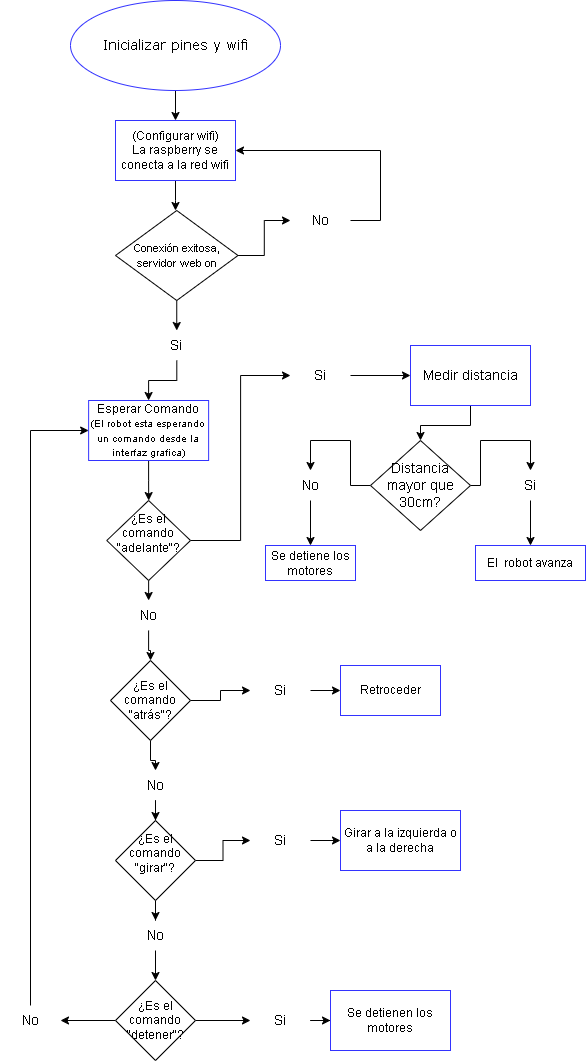

The diagram above was exported from draw.io. Its source (the exported page's mxGraphModel, read from the mxfile embedded in the PNG):
<mxGraphModel dx="1050" dy="565" grid="1" gridSize="10" guides="1" tooltips="1" connect="1" arrows="1" fold="1" page="1" pageScale="1" pageWidth="827" pageHeight="1169" background="#FFFFFF" math="0" shadow="0">
  <root>
    <mxCell id="0" />
    <mxCell id="1" parent="0" />
    <mxCell id="oKfOzFkdg-_Ju1RhtTay-3" style="edgeStyle=orthogonalEdgeStyle;rounded=0;orthogonalLoop=1;jettySize=auto;html=1;exitX=0.5;exitY=1;exitDx=0;exitDy=0;" edge="1" parent="1" source="oKfOzFkdg-_Ju1RhtTay-1" target="oKfOzFkdg-_Ju1RhtTay-2">
      <mxGeometry relative="1" as="geometry">
        <Array as="points">
          <mxPoint x="385" y="220" />
          <mxPoint x="385" y="220" />
        </Array>
      </mxGeometry>
    </mxCell>
    <mxCell id="oKfOzFkdg-_Ju1RhtTay-1" value="&lt;font face=&quot;Verdana&quot; style=&quot;font-size: 14px;&quot;&gt;Inicializar pines y wifi&lt;/font&gt;" style="ellipse;whiteSpace=wrap;html=1;strokeColor=#3333FF;" vertex="1" parent="1">
      <mxGeometry x="280" y="90" width="210" height="90" as="geometry" />
    </mxCell>
    <mxCell id="oKfOzFkdg-_Ju1RhtTay-7" style="edgeStyle=orthogonalEdgeStyle;rounded=0;orthogonalLoop=1;jettySize=auto;html=1;" edge="1" parent="1" source="oKfOzFkdg-_Ju1RhtTay-2">
      <mxGeometry relative="1" as="geometry">
        <mxPoint x="385" y="300" as="targetPoint" />
        <Array as="points">
          <mxPoint x="385" y="290" />
        </Array>
      </mxGeometry>
    </mxCell>
    <mxCell id="oKfOzFkdg-_Ju1RhtTay-2" value="(Configurar wifi)&lt;div&gt;La raspberry se conecta a la red wifi&lt;/div&gt;" style="rounded=0;whiteSpace=wrap;html=1;strokeColor=#3333FF;" vertex="1" parent="1">
      <mxGeometry x="325" y="210" width="120" height="60" as="geometry" />
    </mxCell>
    <mxCell id="oKfOzFkdg-_Ju1RhtTay-5" style="edgeStyle=orthogonalEdgeStyle;rounded=0;orthogonalLoop=1;jettySize=auto;html=1;" edge="1" parent="1" source="oKfOzFkdg-_Ju1RhtTay-4" target="oKfOzFkdg-_Ju1RhtTay-6">
      <mxGeometry relative="1" as="geometry">
        <mxPoint x="470" y="360" as="targetPoint" />
      </mxGeometry>
    </mxCell>
    <mxCell id="oKfOzFkdg-_Ju1RhtTay-15" style="edgeStyle=orthogonalEdgeStyle;rounded=0;orthogonalLoop=1;jettySize=auto;html=1;exitX=0.5;exitY=1;exitDx=0;exitDy=0;entryX=0.5;entryY=0;entryDx=0;entryDy=0;" edge="1" parent="1" source="oKfOzFkdg-_Ju1RhtTay-4" target="oKfOzFkdg-_Ju1RhtTay-14">
      <mxGeometry relative="1" as="geometry" />
    </mxCell>
    <mxCell id="oKfOzFkdg-_Ju1RhtTay-4" value="&lt;font style=&quot;font-size: 11px;&quot;&gt;Conexión exitosa, servidor web on&lt;/font&gt;" style="rhombus;whiteSpace=wrap;html=1;" vertex="1" parent="1">
      <mxGeometry x="325" y="300" width="122.5" height="90" as="geometry" />
    </mxCell>
    <mxCell id="oKfOzFkdg-_Ju1RhtTay-23" style="edgeStyle=orthogonalEdgeStyle;rounded=0;orthogonalLoop=1;jettySize=auto;html=1;entryX=1;entryY=0.5;entryDx=0;entryDy=0;" edge="1" parent="1" source="oKfOzFkdg-_Ju1RhtTay-6" target="oKfOzFkdg-_Ju1RhtTay-2">
      <mxGeometry relative="1" as="geometry">
        <Array as="points">
          <mxPoint x="590" y="310" />
          <mxPoint x="590" y="240" />
        </Array>
      </mxGeometry>
    </mxCell>
    <mxCell id="oKfOzFkdg-_Ju1RhtTay-6" value="&lt;font style=&quot;font-size: 14px;&quot;&gt;No&lt;/font&gt;" style="text;html=1;align=center;verticalAlign=middle;whiteSpace=wrap;rounded=0;" vertex="1" parent="1">
      <mxGeometry x="500" y="295" width="60" height="30" as="geometry" />
    </mxCell>
    <mxCell id="oKfOzFkdg-_Ju1RhtTay-25" value="" style="edgeStyle=orthogonalEdgeStyle;rounded=0;orthogonalLoop=1;jettySize=auto;html=1;" edge="1" parent="1" source="oKfOzFkdg-_Ju1RhtTay-14" target="oKfOzFkdg-_Ju1RhtTay-24">
      <mxGeometry relative="1" as="geometry" />
    </mxCell>
    <mxCell id="oKfOzFkdg-_Ju1RhtTay-14" value="&lt;font style=&quot;font-size: 14px;&quot;&gt;Si&lt;/font&gt;" style="text;html=1;align=center;verticalAlign=middle;whiteSpace=wrap;rounded=0;" vertex="1" parent="1">
      <mxGeometry x="356.25" y="420" width="60" height="30" as="geometry" />
    </mxCell>
    <mxCell id="oKfOzFkdg-_Ju1RhtTay-27" value="" style="edgeStyle=orthogonalEdgeStyle;rounded=0;orthogonalLoop=1;jettySize=auto;html=1;" edge="1" parent="1" source="oKfOzFkdg-_Ju1RhtTay-24" target="oKfOzFkdg-_Ju1RhtTay-26">
      <mxGeometry relative="1" as="geometry" />
    </mxCell>
    <mxCell id="oKfOzFkdg-_Ju1RhtTay-24" value="Esperar Comando&lt;div&gt;&lt;font style=&quot;font-size: 10px;&quot;&gt;(El robot esta esperando un comando desde la interfaz grafica)&lt;/font&gt;&lt;/div&gt;" style="whiteSpace=wrap;html=1;strokeColor=#3333FF;" vertex="1" parent="1">
      <mxGeometry x="298.13" y="490" width="120" height="60" as="geometry" />
    </mxCell>
    <mxCell id="oKfOzFkdg-_Ju1RhtTay-68" style="edgeStyle=orthogonalEdgeStyle;rounded=0;orthogonalLoop=1;jettySize=auto;html=1;exitX=1;exitY=0.5;exitDx=0;exitDy=0;entryX=0;entryY=0.5;entryDx=0;entryDy=0;" edge="1" parent="1" source="oKfOzFkdg-_Ju1RhtTay-26" target="oKfOzFkdg-_Ju1RhtTay-55">
      <mxGeometry relative="1" as="geometry" />
    </mxCell>
    <mxCell id="oKfOzFkdg-_Ju1RhtTay-73" style="edgeStyle=orthogonalEdgeStyle;rounded=0;orthogonalLoop=1;jettySize=auto;html=1;exitX=0.5;exitY=1;exitDx=0;exitDy=0;entryX=0.5;entryY=0;entryDx=0;entryDy=0;" edge="1" parent="1" source="oKfOzFkdg-_Ju1RhtTay-26" target="oKfOzFkdg-_Ju1RhtTay-36">
      <mxGeometry relative="1" as="geometry" />
    </mxCell>
    <mxCell id="oKfOzFkdg-_Ju1RhtTay-26" value="&#10;¿Es el comando &quot;adelante&quot;?&#10;&#10;" style="rhombus;whiteSpace=wrap;html=1;" vertex="1" parent="1">
      <mxGeometry x="316.26" y="590" width="83.75" height="80" as="geometry" />
    </mxCell>
    <mxCell id="oKfOzFkdg-_Ju1RhtTay-40" value="" style="edgeStyle=orthogonalEdgeStyle;rounded=0;orthogonalLoop=1;jettySize=auto;html=1;" edge="1" parent="1" source="oKfOzFkdg-_Ju1RhtTay-36" target="oKfOzFkdg-_Ju1RhtTay-39">
      <mxGeometry relative="1" as="geometry" />
    </mxCell>
    <mxCell id="oKfOzFkdg-_Ju1RhtTay-36" value="&lt;font style=&quot;font-size: 14px;&quot;&gt;No&lt;/font&gt;" style="text;html=1;align=center;verticalAlign=middle;whiteSpace=wrap;rounded=0;" vertex="1" parent="1">
      <mxGeometry x="328.13" y="690" width="60" height="30" as="geometry" />
    </mxCell>
    <mxCell id="oKfOzFkdg-_Ju1RhtTay-45" style="edgeStyle=orthogonalEdgeStyle;rounded=0;orthogonalLoop=1;jettySize=auto;html=1;exitX=1;exitY=0.5;exitDx=0;exitDy=0;" edge="1" parent="1" source="oKfOzFkdg-_Ju1RhtTay-39" target="oKfOzFkdg-_Ju1RhtTay-53">
      <mxGeometry relative="1" as="geometry">
        <mxPoint x="460" y="779.8571428571429" as="targetPoint" />
      </mxGeometry>
    </mxCell>
    <mxCell id="oKfOzFkdg-_Ju1RhtTay-74" style="edgeStyle=orthogonalEdgeStyle;rounded=0;orthogonalLoop=1;jettySize=auto;html=1;exitX=0.5;exitY=1;exitDx=0;exitDy=0;" edge="1" parent="1" source="oKfOzFkdg-_Ju1RhtTay-39" target="oKfOzFkdg-_Ju1RhtTay-43">
      <mxGeometry relative="1" as="geometry" />
    </mxCell>
    <mxCell id="oKfOzFkdg-_Ju1RhtTay-39" value="¿Es el comando &quot;atrás&quot;?" style="rhombus;whiteSpace=wrap;html=1;" vertex="1" parent="1">
      <mxGeometry x="320.01" y="750" width="80" height="80" as="geometry" />
    </mxCell>
    <mxCell id="oKfOzFkdg-_Ju1RhtTay-47" value="" style="edgeStyle=orthogonalEdgeStyle;rounded=0;orthogonalLoop=1;jettySize=auto;html=1;" edge="1" parent="1" source="oKfOzFkdg-_Ju1RhtTay-43" target="oKfOzFkdg-_Ju1RhtTay-46">
      <mxGeometry relative="1" as="geometry" />
    </mxCell>
    <mxCell id="oKfOzFkdg-_Ju1RhtTay-43" value="&lt;font style=&quot;font-size: 14px;&quot;&gt;No&lt;/font&gt;" style="text;html=1;align=center;verticalAlign=middle;whiteSpace=wrap;rounded=0;" vertex="1" parent="1">
      <mxGeometry x="335" y="860" width="60" height="30" as="geometry" />
    </mxCell>
    <mxCell id="oKfOzFkdg-_Ju1RhtTay-51" value="" style="edgeStyle=orthogonalEdgeStyle;rounded=0;orthogonalLoop=1;jettySize=auto;html=1;" edge="1" parent="1" source="oKfOzFkdg-_Ju1RhtTay-46" target="oKfOzFkdg-_Ju1RhtTay-48">
      <mxGeometry relative="1" as="geometry" />
    </mxCell>
    <mxCell id="oKfOzFkdg-_Ju1RhtTay-52" style="edgeStyle=orthogonalEdgeStyle;rounded=0;orthogonalLoop=1;jettySize=auto;html=1;exitX=1;exitY=0.5;exitDx=0;exitDy=0;" edge="1" parent="1" source="oKfOzFkdg-_Ju1RhtTay-46" target="oKfOzFkdg-_Ju1RhtTay-56">
      <mxGeometry relative="1" as="geometry">
        <mxPoint x="460" y="939.8333333333335" as="targetPoint" />
      </mxGeometry>
    </mxCell>
    <mxCell id="oKfOzFkdg-_Ju1RhtTay-46" value="&#10;¿Es el comando &quot;girar&quot;?&#10;&#10;" style="rhombus;whiteSpace=wrap;html=1;" vertex="1" parent="1">
      <mxGeometry x="325" y="910" width="80" height="80" as="geometry" />
    </mxCell>
    <mxCell id="oKfOzFkdg-_Ju1RhtTay-58" value="" style="edgeStyle=orthogonalEdgeStyle;rounded=0;orthogonalLoop=1;jettySize=auto;html=1;" edge="1" parent="1" source="oKfOzFkdg-_Ju1RhtTay-48" target="oKfOzFkdg-_Ju1RhtTay-57">
      <mxGeometry relative="1" as="geometry" />
    </mxCell>
    <mxCell id="oKfOzFkdg-_Ju1RhtTay-48" value="&lt;font style=&quot;font-size: 14px;&quot;&gt;No&lt;/font&gt;" style="text;html=1;align=center;verticalAlign=middle;whiteSpace=wrap;rounded=0;" vertex="1" parent="1">
      <mxGeometry x="335" y="1010" width="60" height="30" as="geometry" />
    </mxCell>
    <mxCell id="oKfOzFkdg-_Ju1RhtTay-87" value="" style="edgeStyle=orthogonalEdgeStyle;rounded=0;orthogonalLoop=1;jettySize=auto;html=1;" edge="1" parent="1" source="oKfOzFkdg-_Ju1RhtTay-53" target="oKfOzFkdg-_Ju1RhtTay-86">
      <mxGeometry relative="1" as="geometry" />
    </mxCell>
    <mxCell id="oKfOzFkdg-_Ju1RhtTay-53" value="&lt;font style=&quot;font-size: 14px;&quot;&gt;Si&lt;/font&gt;" style="text;html=1;align=center;verticalAlign=middle;whiteSpace=wrap;rounded=0;" vertex="1" parent="1">
      <mxGeometry x="460" y="765" width="60" height="30" as="geometry" />
    </mxCell>
    <mxCell id="oKfOzFkdg-_Ju1RhtTay-70" style="edgeStyle=orthogonalEdgeStyle;rounded=0;orthogonalLoop=1;jettySize=auto;html=1;exitX=1;exitY=0.5;exitDx=0;exitDy=0;entryX=0;entryY=0.5;entryDx=0;entryDy=0;" edge="1" parent="1" source="oKfOzFkdg-_Ju1RhtTay-55" target="oKfOzFkdg-_Ju1RhtTay-64">
      <mxGeometry relative="1" as="geometry" />
    </mxCell>
    <mxCell id="oKfOzFkdg-_Ju1RhtTay-55" value="&lt;font style=&quot;font-size: 14px;&quot;&gt;Si&lt;/font&gt;" style="text;html=1;align=center;verticalAlign=middle;whiteSpace=wrap;rounded=0;" vertex="1" parent="1">
      <mxGeometry x="500" y="450" width="60" height="30" as="geometry" />
    </mxCell>
    <mxCell id="oKfOzFkdg-_Ju1RhtTay-89" value="" style="edgeStyle=orthogonalEdgeStyle;rounded=0;orthogonalLoop=1;jettySize=auto;html=1;" edge="1" parent="1" source="oKfOzFkdg-_Ju1RhtTay-56" target="oKfOzFkdg-_Ju1RhtTay-88">
      <mxGeometry relative="1" as="geometry" />
    </mxCell>
    <mxCell id="oKfOzFkdg-_Ju1RhtTay-56" value="&lt;font style=&quot;font-size: 14px;&quot;&gt;Si&lt;/font&gt;" style="text;html=1;align=center;verticalAlign=middle;whiteSpace=wrap;rounded=0;" vertex="1" parent="1">
      <mxGeometry x="460" y="917.5" width="60" height="25" as="geometry" />
    </mxCell>
    <mxCell id="oKfOzFkdg-_Ju1RhtTay-59" style="edgeStyle=orthogonalEdgeStyle;rounded=0;orthogonalLoop=1;jettySize=auto;html=1;exitX=0;exitY=0.5;exitDx=0;exitDy=0;" edge="1" parent="1" source="oKfOzFkdg-_Ju1RhtTay-57" target="oKfOzFkdg-_Ju1RhtTay-60">
      <mxGeometry relative="1" as="geometry">
        <mxPoint x="290" y="1110" as="targetPoint" />
      </mxGeometry>
    </mxCell>
    <mxCell id="oKfOzFkdg-_Ju1RhtTay-92" style="edgeStyle=orthogonalEdgeStyle;rounded=0;orthogonalLoop=1;jettySize=auto;html=1;exitX=1;exitY=0.5;exitDx=0;exitDy=0;" edge="1" parent="1" source="oKfOzFkdg-_Ju1RhtTay-57" target="oKfOzFkdg-_Ju1RhtTay-91">
      <mxGeometry relative="1" as="geometry" />
    </mxCell>
    <mxCell id="oKfOzFkdg-_Ju1RhtTay-57" value="¿Es el comando &quot;detener&quot;?" style="rhombus;whiteSpace=wrap;html=1;" vertex="1" parent="1">
      <mxGeometry x="325" y="1070" width="80" height="80" as="geometry" />
    </mxCell>
    <mxCell id="oKfOzFkdg-_Ju1RhtTay-62" style="edgeStyle=orthogonalEdgeStyle;rounded=0;orthogonalLoop=1;jettySize=auto;html=1;exitX=0.5;exitY=0;exitDx=0;exitDy=0;entryX=0;entryY=0.5;entryDx=0;entryDy=0;" edge="1" parent="1" source="oKfOzFkdg-_Ju1RhtTay-60" target="oKfOzFkdg-_Ju1RhtTay-24">
      <mxGeometry relative="1" as="geometry">
        <mxPoint x="200" y="500" as="targetPoint" />
        <Array as="points">
          <mxPoint x="240" y="1095" />
          <mxPoint x="240" y="520" />
        </Array>
      </mxGeometry>
    </mxCell>
    <mxCell id="oKfOzFkdg-_Ju1RhtTay-60" value="&lt;font style=&quot;font-size: 14px;&quot;&gt;No&lt;/font&gt;" style="text;html=1;align=center;verticalAlign=middle;whiteSpace=wrap;rounded=0;" vertex="1" parent="1">
      <mxGeometry x="210" y="1095" width="60" height="30" as="geometry" />
    </mxCell>
    <mxCell id="oKfOzFkdg-_Ju1RhtTay-67" value="" style="edgeStyle=orthogonalEdgeStyle;rounded=0;orthogonalLoop=1;jettySize=auto;html=1;" edge="1" parent="1" source="oKfOzFkdg-_Ju1RhtTay-64" target="oKfOzFkdg-_Ju1RhtTay-66">
      <mxGeometry relative="1" as="geometry" />
    </mxCell>
    <mxCell id="oKfOzFkdg-_Ju1RhtTay-64" value="&lt;font style=&quot;font-size: 14px;&quot;&gt;Medir distancia&lt;/font&gt;" style="whiteSpace=wrap;html=1;strokeColor=#3333FF;" vertex="1" parent="1">
      <mxGeometry x="620" y="435" width="120" height="60" as="geometry" />
    </mxCell>
    <mxCell id="oKfOzFkdg-_Ju1RhtTay-78" style="edgeStyle=orthogonalEdgeStyle;rounded=0;orthogonalLoop=1;jettySize=auto;html=1;exitX=1;exitY=0.5;exitDx=0;exitDy=0;entryX=0.5;entryY=0;entryDx=0;entryDy=0;" edge="1" parent="1" source="oKfOzFkdg-_Ju1RhtTay-66" target="oKfOzFkdg-_Ju1RhtTay-75">
      <mxGeometry relative="1" as="geometry">
        <Array as="points">
          <mxPoint x="690" y="575" />
          <mxPoint x="690" y="530" />
          <mxPoint x="740" y="530" />
        </Array>
      </mxGeometry>
    </mxCell>
    <mxCell id="oKfOzFkdg-_Ju1RhtTay-79" style="edgeStyle=orthogonalEdgeStyle;rounded=0;orthogonalLoop=1;jettySize=auto;html=1;exitX=0;exitY=0.5;exitDx=0;exitDy=0;entryX=0.5;entryY=0;entryDx=0;entryDy=0;" edge="1" parent="1" source="oKfOzFkdg-_Ju1RhtTay-66" target="oKfOzFkdg-_Ju1RhtTay-76">
      <mxGeometry relative="1" as="geometry">
        <mxPoint x="560" y="574.8333333333335" as="targetPoint" />
        <Array as="points">
          <mxPoint x="560" y="575" />
          <mxPoint x="560" y="530" />
          <mxPoint x="520" y="530" />
        </Array>
      </mxGeometry>
    </mxCell>
    <mxCell id="oKfOzFkdg-_Ju1RhtTay-66" value="&lt;font style=&quot;font-size: 14px;&quot;&gt;Distancia mayor que 30cm?&lt;/font&gt;" style="rhombus;whiteSpace=wrap;html=1;" vertex="1" parent="1">
      <mxGeometry x="580" y="530" width="100" height="90" as="geometry" />
    </mxCell>
    <mxCell id="oKfOzFkdg-_Ju1RhtTay-81" value="" style="edgeStyle=orthogonalEdgeStyle;rounded=0;orthogonalLoop=1;jettySize=auto;html=1;" edge="1" parent="1" source="oKfOzFkdg-_Ju1RhtTay-75" target="oKfOzFkdg-_Ju1RhtTay-80">
      <mxGeometry relative="1" as="geometry" />
    </mxCell>
    <mxCell id="oKfOzFkdg-_Ju1RhtTay-75" value="&lt;font style=&quot;font-size: 14px;&quot;&gt;Si&lt;/font&gt;" style="text;html=1;align=center;verticalAlign=middle;whiteSpace=wrap;rounded=0;" vertex="1" parent="1">
      <mxGeometry x="710" y="560" width="60" height="30" as="geometry" />
    </mxCell>
    <mxCell id="oKfOzFkdg-_Ju1RhtTay-83" value="" style="edgeStyle=orthogonalEdgeStyle;rounded=0;orthogonalLoop=1;jettySize=auto;html=1;" edge="1" parent="1" source="oKfOzFkdg-_Ju1RhtTay-76" target="oKfOzFkdg-_Ju1RhtTay-82">
      <mxGeometry relative="1" as="geometry" />
    </mxCell>
    <mxCell id="oKfOzFkdg-_Ju1RhtTay-76" value="&lt;font style=&quot;font-size: 14px;&quot;&gt;No&lt;/font&gt;" style="text;html=1;align=center;verticalAlign=middle;whiteSpace=wrap;rounded=0;" vertex="1" parent="1">
      <mxGeometry x="490" y="560" width="60" height="30" as="geometry" />
    </mxCell>
    <mxCell id="oKfOzFkdg-_Ju1RhtTay-80" value="El&amp;nbsp; robot avanza" style="whiteSpace=wrap;html=1;strokeColor=#3333FF;" vertex="1" parent="1">
      <mxGeometry x="685" y="635" width="110" height="35" as="geometry" />
    </mxCell>
    <mxCell id="oKfOzFkdg-_Ju1RhtTay-82" value="Se detiene los motores" style="whiteSpace=wrap;html=1;strokeColor=#3333FF;" vertex="1" parent="1">
      <mxGeometry x="475" y="635" width="90" height="35" as="geometry" />
    </mxCell>
    <mxCell id="oKfOzFkdg-_Ju1RhtTay-86" value="Retroceder" style="whiteSpace=wrap;html=1;strokeColor=#3333FF;" vertex="1" parent="1">
      <mxGeometry x="550" y="755" width="100" height="50" as="geometry" />
    </mxCell>
    <mxCell id="oKfOzFkdg-_Ju1RhtTay-88" value="Girar a la izquierda o a la derecha" style="whiteSpace=wrap;html=1;strokeColor=#3333FF;" vertex="1" parent="1">
      <mxGeometry x="550" y="900" width="120" height="60" as="geometry" />
    </mxCell>
    <mxCell id="oKfOzFkdg-_Ju1RhtTay-95" value="" style="edgeStyle=orthogonalEdgeStyle;rounded=0;orthogonalLoop=1;jettySize=auto;html=1;" edge="1" parent="1" source="oKfOzFkdg-_Ju1RhtTay-91" target="oKfOzFkdg-_Ju1RhtTay-94">
      <mxGeometry relative="1" as="geometry" />
    </mxCell>
    <mxCell id="oKfOzFkdg-_Ju1RhtTay-91" value="&lt;font style=&quot;font-size: 14px;&quot;&gt;Si&lt;/font&gt;" style="text;html=1;align=center;verticalAlign=middle;whiteSpace=wrap;rounded=0;" vertex="1" parent="1">
      <mxGeometry x="460" y="1095" width="60" height="30" as="geometry" />
    </mxCell>
    <mxCell id="oKfOzFkdg-_Ju1RhtTay-94" value="Se detienen los motores" style="rounded=0;whiteSpace=wrap;html=1;strokeColor=#3333FF;" vertex="1" parent="1">
      <mxGeometry x="540" y="1080" width="120" height="60" as="geometry" />
    </mxCell>
  </root>
</mxGraphModel>